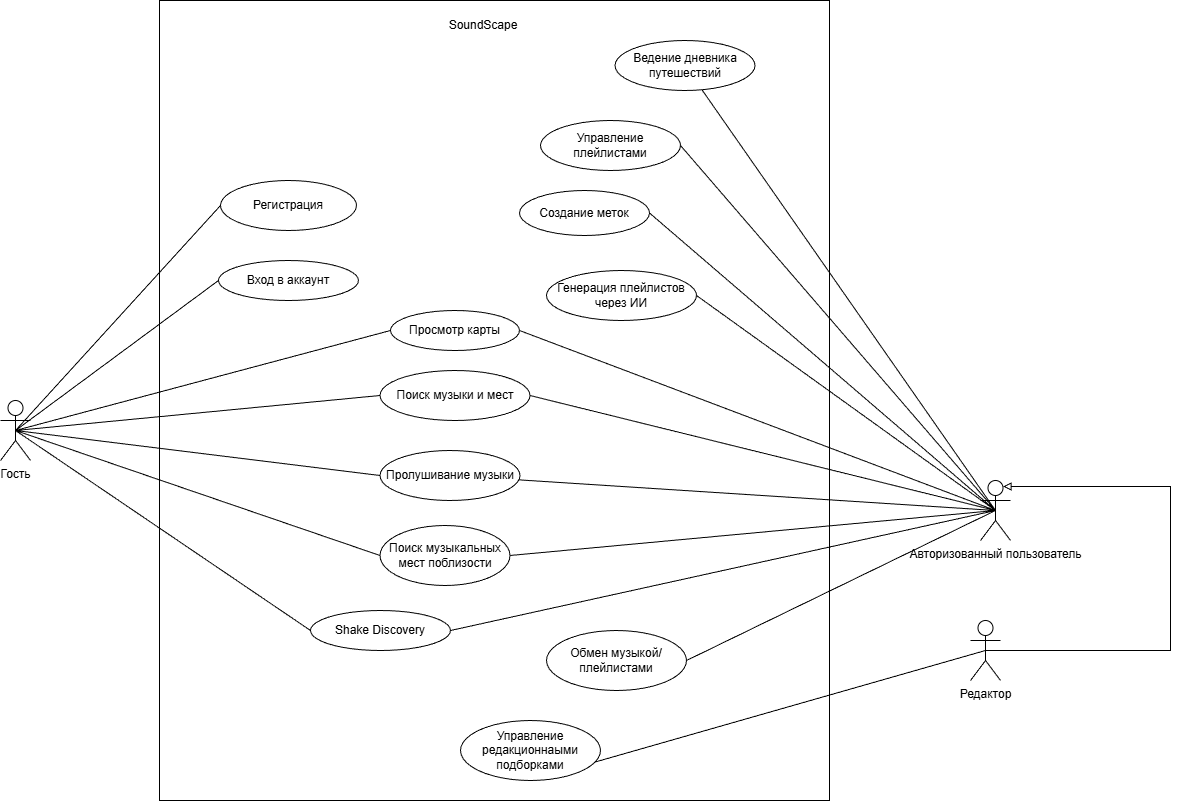

The diagram above was exported from draw.io. Its source (the exported page's mxGraphModel, read from the mxfile embedded in the PNG):
<mxGraphModel dx="2044" dy="840" grid="1" gridSize="10" guides="1" tooltips="1" connect="1" arrows="1" fold="1" page="1" pageScale="1" pageWidth="827" pageHeight="1169" math="0" shadow="0">
  <root>
    <mxCell id="0" />
    <mxCell id="1" parent="0" />
    <mxCell id="lsXQVwUitWO31fDxXg1T-1" parent="1" style="rounded=0;whiteSpace=wrap;html=1;" value="" vertex="1">
      <mxGeometry height="800" width="670" x="79" y="60" as="geometry" />
    </mxCell>
    <mxCell id="lsXQVwUitWO31fDxXg1T-2" parent="1" style="text;html=1;whiteSpace=wrap;strokeColor=none;fillColor=none;align=center;verticalAlign=middle;rounded=0;" value="SoundScape" vertex="1">
      <mxGeometry height="30" width="126" x="340" y="70" as="geometry" />
    </mxCell>
    <mxCell id="lsXQVwUitWO31fDxXg1T-23" edge="1" parent="1" source="lsXQVwUitWO31fDxXg1T-3" style="rounded=0;orthogonalLoop=1;jettySize=auto;html=1;exitX=0.5;exitY=0.5;exitDx=0;exitDy=0;exitPerimeter=0;entryX=0;entryY=0.5;entryDx=0;entryDy=0;endArrow=none;endFill=0;" target="lsXQVwUitWO31fDxXg1T-9">
      <mxGeometry relative="1" as="geometry" />
    </mxCell>
    <mxCell id="lsXQVwUitWO31fDxXg1T-24" edge="1" parent="1" source="lsXQVwUitWO31fDxXg1T-3" style="rounded=0;orthogonalLoop=1;jettySize=auto;html=1;exitX=0.5;exitY=0.5;exitDx=0;exitDy=0;exitPerimeter=0;entryX=0;entryY=0.5;entryDx=0;entryDy=0;endArrow=none;endFill=0;" target="lsXQVwUitWO31fDxXg1T-10">
      <mxGeometry relative="1" as="geometry" />
    </mxCell>
    <mxCell id="lsXQVwUitWO31fDxXg1T-25" edge="1" parent="1" source="lsXQVwUitWO31fDxXg1T-3" style="rounded=0;orthogonalLoop=1;jettySize=auto;html=1;exitX=0.5;exitY=0.5;exitDx=0;exitDy=0;exitPerimeter=0;entryX=0;entryY=0.5;entryDx=0;entryDy=0;endArrow=none;endFill=0;" target="lsXQVwUitWO31fDxXg1T-11">
      <mxGeometry relative="1" as="geometry" />
    </mxCell>
    <mxCell id="lsXQVwUitWO31fDxXg1T-26" edge="1" parent="1" source="lsXQVwUitWO31fDxXg1T-3" style="rounded=0;orthogonalLoop=1;jettySize=auto;html=1;exitX=0.5;exitY=0.5;exitDx=0;exitDy=0;exitPerimeter=0;entryX=0;entryY=0.5;entryDx=0;entryDy=0;endArrow=none;endFill=0;" target="lsXQVwUitWO31fDxXg1T-12">
      <mxGeometry relative="1" as="geometry" />
    </mxCell>
    <mxCell id="lsXQVwUitWO31fDxXg1T-27" edge="1" parent="1" source="lsXQVwUitWO31fDxXg1T-3" style="rounded=0;orthogonalLoop=1;jettySize=auto;html=1;exitX=0.5;exitY=0.5;exitDx=0;exitDy=0;exitPerimeter=0;entryX=0;entryY=0.5;entryDx=0;entryDy=0;endArrow=none;endFill=0;" target="lsXQVwUitWO31fDxXg1T-13">
      <mxGeometry relative="1" as="geometry" />
    </mxCell>
    <mxCell id="lsXQVwUitWO31fDxXg1T-30" edge="1" parent="1" source="lsXQVwUitWO31fDxXg1T-3" style="rounded=0;orthogonalLoop=1;jettySize=auto;html=1;exitX=0.5;exitY=0.5;exitDx=0;exitDy=0;exitPerimeter=0;entryX=0;entryY=0.5;entryDx=0;entryDy=0;endArrow=none;endFill=0;" target="lsXQVwUitWO31fDxXg1T-14">
      <mxGeometry relative="1" as="geometry" />
    </mxCell>
    <mxCell id="lsXQVwUitWO31fDxXg1T-57" edge="1" parent="1" source="lsXQVwUitWO31fDxXg1T-3" style="rounded=0;orthogonalLoop=1;jettySize=auto;html=1;exitX=0.5;exitY=0.5;exitDx=0;exitDy=0;exitPerimeter=0;entryX=0;entryY=0.5;entryDx=0;entryDy=0;endArrow=none;endFill=0;" target="lsXQVwUitWO31fDxXg1T-56">
      <mxGeometry relative="1" as="geometry" />
    </mxCell>
    <mxCell id="lsXQVwUitWO31fDxXg1T-3" parent="1" style="shape=umlActor;verticalLabelPosition=bottom;verticalAlign=top;html=1;outlineConnect=0;" value="Гость" vertex="1">
      <mxGeometry height="60" width="30" x="-80" y="460" as="geometry" />
    </mxCell>
    <mxCell id="lsXQVwUitWO31fDxXg1T-39" edge="1" parent="1" source="lsXQVwUitWO31fDxXg1T-4" style="rounded=0;orthogonalLoop=1;jettySize=auto;html=1;exitX=0.5;exitY=0.5;exitDx=0;exitDy=0;exitPerimeter=0;entryX=0.5;entryY=1;entryDx=0;entryDy=0;endArrow=none;endFill=0;" target="lsXQVwUitWO31fDxXg1T-21">
      <mxGeometry relative="1" as="geometry" />
    </mxCell>
    <mxCell id="lsXQVwUitWO31fDxXg1T-4" parent="1" style="shape=umlActor;verticalLabelPosition=bottom;verticalAlign=top;html=1;outlineConnect=0;" value="Редактор" vertex="1">
      <mxGeometry height="60" width="30" x="890" y="680" as="geometry" />
    </mxCell>
    <mxCell id="lsXQVwUitWO31fDxXg1T-32" edge="1" parent="1" source="lsXQVwUitWO31fDxXg1T-5" style="rounded=0;orthogonalLoop=1;jettySize=auto;html=1;exitX=0.5;exitY=0.5;exitDx=0;exitDy=0;exitPerimeter=0;entryX=1;entryY=0.5;entryDx=0;entryDy=0;endArrow=none;endFill=0;" target="lsXQVwUitWO31fDxXg1T-16">
      <mxGeometry relative="1" as="geometry" />
    </mxCell>
    <mxCell id="lsXQVwUitWO31fDxXg1T-33" edge="1" parent="1" source="lsXQVwUitWO31fDxXg1T-5" style="rounded=0;orthogonalLoop=1;jettySize=auto;html=1;exitX=0.5;exitY=0.5;exitDx=0;exitDy=0;exitPerimeter=0;entryX=1;entryY=0.5;entryDx=0;entryDy=0;endArrow=none;endFill=0;" target="lsXQVwUitWO31fDxXg1T-17">
      <mxGeometry relative="1" as="geometry" />
    </mxCell>
    <mxCell id="lsXQVwUitWO31fDxXg1T-34" edge="1" parent="1" source="lsXQVwUitWO31fDxXg1T-5" style="rounded=0;orthogonalLoop=1;jettySize=auto;html=1;exitX=0.5;exitY=0.5;exitDx=0;exitDy=0;exitPerimeter=0;endArrow=none;endFill=0;" target="lsXQVwUitWO31fDxXg1T-18">
      <mxGeometry relative="1" as="geometry" />
    </mxCell>
    <mxCell id="lsXQVwUitWO31fDxXg1T-35" edge="1" parent="1" source="lsXQVwUitWO31fDxXg1T-5" style="rounded=0;orthogonalLoop=1;jettySize=auto;html=1;exitX=0.5;exitY=0.5;exitDx=0;exitDy=0;exitPerimeter=0;entryX=1;entryY=0.5;entryDx=0;entryDy=0;endArrow=none;endFill=0;" target="lsXQVwUitWO31fDxXg1T-19">
      <mxGeometry relative="1" as="geometry" />
    </mxCell>
    <mxCell id="lsXQVwUitWO31fDxXg1T-36" edge="1" parent="1" source="lsXQVwUitWO31fDxXg1T-5" style="rounded=0;orthogonalLoop=1;jettySize=auto;html=1;exitX=0.5;exitY=0.5;exitDx=0;exitDy=0;exitPerimeter=0;entryX=1;entryY=0.5;entryDx=0;entryDy=0;endArrow=none;endFill=0;" target="lsXQVwUitWO31fDxXg1T-15">
      <mxGeometry relative="1" as="geometry" />
    </mxCell>
    <mxCell id="lsXQVwUitWO31fDxXg1T-43" edge="1" parent="1" source="lsXQVwUitWO31fDxXg1T-5" style="rounded=0;orthogonalLoop=1;jettySize=auto;html=1;exitX=0.5;exitY=0.5;exitDx=0;exitDy=0;exitPerimeter=0;entryX=1;entryY=0.5;entryDx=0;entryDy=0;endArrow=none;endFill=0;" target="lsXQVwUitWO31fDxXg1T-14">
      <mxGeometry relative="1" as="geometry" />
    </mxCell>
    <mxCell id="lsXQVwUitWO31fDxXg1T-44" edge="1" parent="1" source="lsXQVwUitWO31fDxXg1T-5" style="rounded=0;orthogonalLoop=1;jettySize=auto;html=1;exitX=0.5;exitY=0.5;exitDx=0;exitDy=0;exitPerimeter=0;entryX=1;entryY=0.5;entryDx=0;entryDy=0;endArrow=none;endFill=0;" target="lsXQVwUitWO31fDxXg1T-13">
      <mxGeometry relative="1" as="geometry" />
    </mxCell>
    <mxCell id="lsXQVwUitWO31fDxXg1T-46" edge="1" parent="1" source="lsXQVwUitWO31fDxXg1T-5" style="rounded=0;orthogonalLoop=1;jettySize=auto;html=1;endArrow=none;endFill=0;exitX=0.5;exitY=0.5;exitDx=0;exitDy=0;exitPerimeter=0;" target="lsXQVwUitWO31fDxXg1T-11">
      <mxGeometry relative="1" as="geometry">
        <mxPoint x="860" y="570" as="sourcePoint" />
      </mxGeometry>
    </mxCell>
    <mxCell id="lsXQVwUitWO31fDxXg1T-47" edge="1" parent="1" source="lsXQVwUitWO31fDxXg1T-5" style="rounded=0;orthogonalLoop=1;jettySize=auto;html=1;exitX=0.5;exitY=0.5;exitDx=0;exitDy=0;exitPerimeter=0;entryX=1;entryY=0.5;entryDx=0;entryDy=0;endArrow=none;endFill=0;" target="lsXQVwUitWO31fDxXg1T-10">
      <mxGeometry relative="1" as="geometry" />
    </mxCell>
    <mxCell id="lsXQVwUitWO31fDxXg1T-5" parent="1" style="shape=umlActor;verticalLabelPosition=bottom;verticalAlign=top;html=1;outlineConnect=0;" value="Авторизованный пользователь" vertex="1">
      <mxGeometry height="60" width="30" x="900" y="540" as="geometry" />
    </mxCell>
    <mxCell id="lsXQVwUitWO31fDxXg1T-9" parent="1" style="ellipse;whiteSpace=wrap;html=1;" value="Просмотр карты" vertex="1">
      <mxGeometry height="40" width="129" x="310" y="370" as="geometry" />
    </mxCell>
    <mxCell id="lsXQVwUitWO31fDxXg1T-10" parent="1" style="ellipse;whiteSpace=wrap;html=1;" value="Поиск музыки и мест" vertex="1">
      <mxGeometry height="50" width="150" x="299.5" y="430" as="geometry" />
    </mxCell>
    <mxCell id="lsXQVwUitWO31fDxXg1T-11" parent="1" style="ellipse;whiteSpace=wrap;html=1;" value="Пролушивание музыки" vertex="1">
      <mxGeometry height="50" width="140" x="299.5" y="510" as="geometry" />
    </mxCell>
    <mxCell id="lsXQVwUitWO31fDxXg1T-12" parent="1" style="ellipse;whiteSpace=wrap;html=1;" value="Регистрация" vertex="1">
      <mxGeometry height="50" width="136" x="140" y="240" as="geometry" />
    </mxCell>
    <mxCell id="lsXQVwUitWO31fDxXg1T-13" parent="1" style="ellipse;whiteSpace=wrap;html=1;" value="Поиск музыкальных мест поблизости" vertex="1">
      <mxGeometry height="60" width="130" x="299.5" y="585" as="geometry" />
    </mxCell>
    <mxCell id="lsXQVwUitWO31fDxXg1T-14" parent="1" style="ellipse;whiteSpace=wrap;html=1;" value="Shake Discovery" vertex="1">
      <mxGeometry height="40" width="140" x="230" y="670" as="geometry" />
    </mxCell>
    <mxCell id="lsXQVwUitWO31fDxXg1T-15" parent="1" style="ellipse;whiteSpace=wrap;html=1;" value="Обмен музыкой/плейлистами" vertex="1">
      <mxGeometry height="60" width="140" x="466" y="690" as="geometry" />
    </mxCell>
    <mxCell id="lsXQVwUitWO31fDxXg1T-16" parent="1" style="ellipse;whiteSpace=wrap;html=1;" value="Управление плейлистами" vertex="1">
      <mxGeometry height="50" width="140" x="460" y="180" as="geometry" />
    </mxCell>
    <mxCell id="lsXQVwUitWO31fDxXg1T-17" parent="1" style="ellipse;whiteSpace=wrap;html=1;" value="Создание меток" vertex="1">
      <mxGeometry height="45" width="130" x="439" y="250" as="geometry" />
    </mxCell>
    <mxCell id="lsXQVwUitWO31fDxXg1T-18" parent="1" style="ellipse;whiteSpace=wrap;html=1;" value="Ведение дневника путешествий" vertex="1">
      <mxGeometry height="50" width="140" x="534.5" y="100" as="geometry" />
    </mxCell>
    <mxCell id="lsXQVwUitWO31fDxXg1T-19" parent="1" style="ellipse;whiteSpace=wrap;html=1;" value="Генерация плейлистов через ИИ" vertex="1">
      <mxGeometry height="50" width="150" x="466" y="330" as="geometry" />
    </mxCell>
    <mxCell id="lsXQVwUitWO31fDxXg1T-21" parent="1" style="ellipse;whiteSpace=wrap;html=1;" value="Управление редакционнаыми подборками" vertex="1">
      <mxGeometry height="60" width="140" x="380" y="780" as="geometry" />
    </mxCell>
    <mxCell id="lsXQVwUitWO31fDxXg1T-42" edge="1" parent="1" source="lsXQVwUitWO31fDxXg1T-4" style="edgeStyle=orthogonalEdgeStyle;rounded=0;orthogonalLoop=1;jettySize=auto;html=1;exitX=0.5;exitY=0.5;exitDx=0;exitDy=0;exitPerimeter=0;endArrow=block;endFill=0;entryX=0.75;entryY=0.1;entryDx=0;entryDy=0;entryPerimeter=0;" target="lsXQVwUitWO31fDxXg1T-5">
      <mxGeometry relative="1" as="geometry">
        <Array as="points">
          <mxPoint x="1090" y="710" />
          <mxPoint x="1090" y="546" />
        </Array>
        <mxPoint x="809" y="931" as="sourcePoint" />
        <mxPoint x="1010" y="500" as="targetPoint" />
      </mxGeometry>
    </mxCell>
    <mxCell id="lsXQVwUitWO31fDxXg1T-50" edge="1" parent="1" source="lsXQVwUitWO31fDxXg1T-9" style="rounded=0;orthogonalLoop=1;jettySize=auto;html=1;exitX=1;exitY=0.5;exitDx=0;exitDy=0;entryX=0.5;entryY=0.5;entryDx=0;entryDy=0;entryPerimeter=0;endArrow=none;endFill=0;" target="lsXQVwUitWO31fDxXg1T-5">
      <mxGeometry relative="1" as="geometry" />
    </mxCell>
    <mxCell id="lsXQVwUitWO31fDxXg1T-51" edge="1" parent="1" source="lsXQVwUitWO31fDxXg1T-19" style="edgeStyle=orthogonalEdgeStyle;rounded=0;orthogonalLoop=1;jettySize=auto;html=1;exitX=0.5;exitY=1;exitDx=0;exitDy=0;" target="lsXQVwUitWO31fDxXg1T-19">
      <mxGeometry relative="1" as="geometry" />
    </mxCell>
    <mxCell id="lsXQVwUitWO31fDxXg1T-56" parent="1" style="ellipse;whiteSpace=wrap;html=1;" value="Вход в аккаунт" vertex="1">
      <mxGeometry height="40" width="140" x="138" y="320" as="geometry" />
    </mxCell>
  </root>
</mxGraphModel>